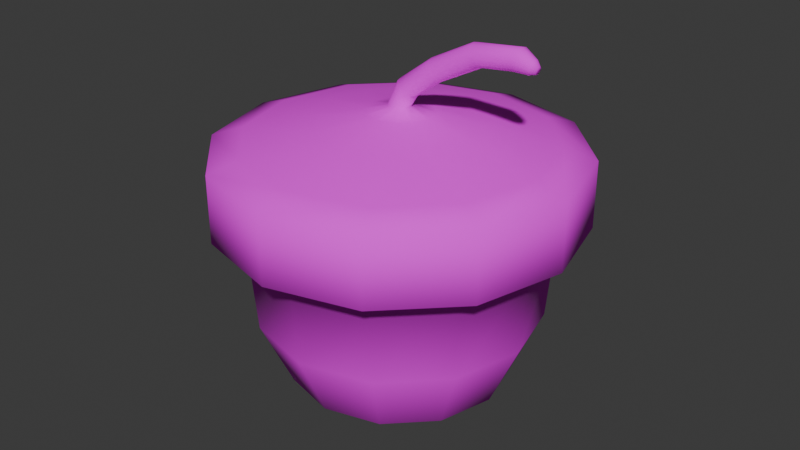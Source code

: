 # Source: nut.blend  (saved by Blender 4.1.24; exported with 4.5.12 LTS)
import bpy
from mathutils import Matrix  # noqa: F401  (used for matrix-valued properties, if any)

bpy.ops.wm.read_factory_settings(use_empty=True)
scene = bpy.context.scene
scene.name = 'Scene'

# ---- collections
col_collection = bpy.data.collections.new('Collection'); scene.collection.children.link(col_collection)

# ---- images (referenced by path relative to the original .blend; pixels are not part of the script)
import os
ASSET_DIR = os.environ.get("B2B_ASSET_DIR", "")  # directory of the original .blend (textures are referenced by path, not embedded)
HERE = os.path.dirname(os.path.abspath(__file__))  # packed textures are extracted next to this script under _unpacked/

def load_image(name, relpath, width, height, colorspace="sRGB"):
    """Load a texture the original file referenced (path relative to the .blend, or extracted next to this script)."""
    p = next((c for c in (os.path.join(HERE, relpath), os.path.join(ASSET_DIR, relpath)) if relpath and os.path.exists(c)), "")
    if p:
        img = bpy.data.images.load(p, check_existing=True)
        img.name = name
    else:  # same state as the original file: an image datablock whose file is absent (Cycles renders it pink)
        img = bpy.data.images.new(name, width, height)
        img.source = "FILE"
        img.filepath = "//" + (relpath or name)
    img.colorspace_settings.name = colorspace
    return img
img_nut_png = load_image('Nut.png', 'Nut.png', 1024, 1024, 'sRGB')

# ---- materials (node trees are filled in below, after node groups)
mat_material = bpy.data.materials.new('Material')
mat_material.alpha_threshold = 0.0
mat_material.use_transparent_shadow = False
mat_material.roughness = 0.5
mat_material.line_color = (0.0, 0.0, 0.0, 1.0)

# ---- material node trees
mat_material.use_nodes = True; mat_material.node_tree.nodes.clear()
_N = mat_material.node_tree.nodes; _L = mat_material.node_tree.links
n0 = _N.new('ShaderNodeOutputMaterial'); n0.name = 'Material Output'; n0.location = (300, 300)
n1 = _N.new('ShaderNodeBsdfPrincipled'); n1.name = 'Principled BSDF'; n1.location = (10, 300)
n1.inputs[2].default_value = 1.0
n1.inputs[3].default_value = 1.45
n2 = _N.new('ShaderNodeTexImage'); n2.name = 'Image Texture'; n2.location = (-309, 272)
n2.image = img_nut_png
n2.interpolation = 'Closest'
_L.new(n1.outputs[0], n0.inputs[0])
_L.new(n2.outputs[0], n1.inputs[0])
n0.is_active_output = True

# ---- world
world_world = bpy.data.worlds.new('World'); scene.world = world_world
world_world.use_nodes = True; world_world.node_tree.nodes.clear()
_N = world_world.node_tree.nodes; _L = world_world.node_tree.links
n0 = _N.new('ShaderNodeOutputWorld'); n0.name = 'World Output'; n0.location = (300, 300)
n1 = _N.new('ShaderNodeBackground'); n1.name = 'Background'; n1.location = (10, 300)
n1.inputs[0].default_value = (0.05088, 0.05088, 0.05088, 1.0)
_L.new(n1.outputs[0], n0.inputs[0])
n0.is_active_output = True
world_world.color = (0.05088, 0.05088, 0.05088)
world_world.use_sun_shadow = False
world_world.sun_shadow_jitter_overblur = 0.0

# ---- meshes
me_cube = bpy.data.meshes.new('Cube')
me_cube.from_pydata([(0.4131, 0.7155, -0.245), (0.0, 0.8262, -0.245), (0.0, 1.0, -0.1865), (0.0, 1.0, 0.1865), (0.5, 0.866, -0.1865), (0.5, 0.866, 0.1865), (0.866, 0.5, -0.1865), (0.866, 0.5, 0.1865), (1.0, 0.0, -0.1865), (1.0, 0.0, 0.1865), (0.866, -0.5, -0.1865), (0.866, -0.5, 0.1865), (0.5, -0.866, -0.1865), (0.5, -0.866, 0.1865), (0.0, -1.0, -0.1865), (0.0, -1.0, 0.1865), (-0.5, -0.866, -0.1865), (-0.5, -0.866, 0.1865), (-0.866, -0.5, -0.1865), (-0.866, -0.5, 0.1865), (-1.0, 0.0, -0.1865), (-1.0, 0.0, 0.1865), (-0.866, 0.5, -0.1865), (-0.866, 0.5, 0.1865), (-0.5, 0.866, -0.1865), (-0.5, 0.866, 0.1865), (0.4131, 0.7155, 0.245), (0.0, 0.8262, 0.245), (0.7155, 0.4131, -0.245), (0.7155, 0.4131, 0.245), (0.8262, -8.632e-10, -0.245), (0.8262, -8.632e-10, 0.245), (0.7155, -0.4131, -0.245), (0.7155, -0.4131, 0.245), (0.4131, -0.7155, -0.245), (0.4131, -0.7155, 0.245), (0.0, -0.8262, -0.245), (0.0, -0.8262, 0.245), (-0.4131, -0.7155, -0.245), (-0.4131, -0.7155, 0.245), (-0.7155, -0.4131, -0.245), (-0.7155, -0.4131, 0.245), (-0.8262, -8.632e-10, -0.245), (-0.8262, -8.632e-10, 0.245), (-0.7155, 0.4131, -0.245), (-0.7155, 0.4131, 0.245), (-0.4131, 0.7155, -0.245), (-0.4131, 0.7155, 0.245), (0.0, 0.4851, 0.3327), (-0.2426, 0.4201, 0.3327), (0.0, -0.4851, 0.3327), (0.2426, -0.4201, 0.3327), (-0.4201, 0.2426, 0.3327), (0.4201, -0.2426, 0.3327), (-0.4851, -5.068e-10, 0.3327), (0.4851, -5.068e-10, 0.3327), (-0.4201, -0.2426, 0.3327), (0.4201, 0.2426, 0.3327), (-0.2426, -0.4201, 0.3327), (0.2426, 0.4201, 0.3327), (0.0, 0.1873, 0.389), (-0.09363, 0.1622, 0.389), (0.0, -0.1873, 0.389), (0.09363, -0.1622, 0.389), (-0.1622, 0.09363, 0.389), (0.1622, -0.09363, 0.389), (-0.1873, -1.72e-09, 0.389), (0.1873, -1.72e-09, 0.389), (-0.1622, -0.09363, 0.389), (0.1622, 0.09363, 0.389), (-0.09363, -0.1622, 0.389), (0.09363, 0.1622, 0.389), (0.0, 0.06313, 0.4206), (-0.03156, 0.05467, 0.4206), (0.0, -0.06313, 0.4206), (0.03156, -0.05467, 0.4206), (-0.05467, 0.03156, 0.4206), (0.05467, -0.03156, 0.4206), (-0.06313, -5.8e-10, 0.4206), (0.06313, -5.8e-10, 0.4206), (-0.05467, -0.03156, 0.4206), (0.05467, 0.03156, 0.4206), (-0.03156, -0.05467, 0.4206), (0.03156, 0.05467, 0.4206), (0.05381, 0.06313, 0.525), (0.02882, 0.05467, 0.5443), (0.05381, -0.06313, 0.525), (0.07879, -0.05467, 0.5058), (0.01052, 0.03156, 0.5584), (0.09709, -0.03156, 0.4917), (0.003827, 2.744e-09, 0.5636), (0.1038, 1.311e-08, 0.4865), (0.01052, -0.03156, 0.5584), (0.09709, 0.03156, 0.4917), (0.02882, -0.05467, 0.5443), (0.07879, 0.05467, 0.5058), (0.2269, 0.06313, 0.6523), (0.2123, 0.05467, 0.6803), (0.2269, -0.06313, 0.6523), (0.2414, -0.05467, 0.6242), (0.2017, 0.03156, 0.7008), (0.252, -0.03156, 0.6037), (0.1978, 1.424e-08, 0.7083), (0.2559, 2.929e-08, 0.5962), (0.2017, -0.03156, 0.7008), (0.252, 0.03156, 0.6037), (0.2123, -0.05467, 0.6803), (0.2414, 0.05467, 0.6242), (0.4714, 0.06313, 0.7791), (0.4568, 0.05467, 0.8071), (0.4714, -0.06313, 0.7791), (0.4859, -0.05467, 0.7511), (0.4462, 0.03156, 0.8276), (0.4965, -0.03156, 0.7306), (0.4423, 6.252e-08, 0.8351), (0.5004, 7.758e-08, 0.7231), (0.4462, -0.03156, 0.8276), (0.4965, 0.03156, 0.7306), (0.4568, -0.05467, 0.8071), (0.4859, 0.05467, 0.7511), (0.6954, 0.06313, 0.8059), (0.7042, 0.05467, 0.8362), (0.6954, -0.06313, 0.8059), (0.6866, -0.05467, 0.7756), (0.7107, 0.03156, 0.8584), (0.6802, -0.03156, 0.7534), (0.713, 7.083e-08, 0.8665), (0.6778, 8.712e-08, 0.7452), (0.7107, -0.03156, 0.8584), (0.6802, 0.03156, 0.7534), (0.7042, -0.05467, 0.8362), (0.6866, 0.05467, 0.7756), (0.7726, 0.04015, 0.7835), (0.7782, 0.03477, 0.8027), (0.7726, -0.04015, 0.7835), (0.7671, -0.03477, 0.7642), (0.7823, 0.02007, 0.8168), (0.763, -0.02007, 0.7501), (0.7838, 6.672e-08, 0.822), (0.7615, 7.708e-08, 0.7449), (0.7823, -0.02007, 0.8168), (0.763, 0.02007, 0.7501), (0.7782, -0.03477, 0.8027), (0.7671, 0.03477, 0.7642), (0.7997, 0.02068, 0.7737), (0.8026, 0.01791, 0.7837), (0.7997, -0.02068, 0.7737), (0.7969, -0.01791, 0.7638), (0.8047, 0.01034, 0.7909), (0.7948, -0.01034, 0.7566), (0.8055, 6.177e-08, 0.7936), (0.794, 6.711e-08, 0.7539), (0.8047, -0.01034, 0.7909), (0.7948, 0.01034, 0.7566), (0.8026, -0.01791, 0.7837), (0.7969, 0.01791, 0.7638), (-0.3925, 0.6799, -0.7255), (0.0, 0.7851, -0.7255), (0.3925, -0.6799, -0.7255), (0.0, -0.7851, -0.7255), (-0.6799, 0.3925, -0.7255), (0.6799, -0.3925, -0.7255), (-0.7851, -8.202e-10, -0.7255), (0.7851, -8.202e-10, -0.7255), (-0.6799, -0.3925, -0.7255), (0.6799, 0.3925, -0.7255), (-0.3925, -0.6799, -0.7255), (0.3925, 0.6799, -0.7255), (-0.3076, 0.5328, -1.097), (7.047e-09, 0.6153, -1.097), (0.3076, -0.5328, -1.097), (7.047e-09, -0.6153, -1.097), (-0.5328, 0.3076, -1.097), (0.5328, -0.3076, -1.097), (-0.6153, 2.311e-09, -1.097), (0.6153, 2.311e-09, -1.097), (-0.5328, -0.3076, -1.097), (0.5328, 0.3076, -1.097), (-0.3076, -0.5328, -1.097), (0.3076, 0.5328, -1.097), (-0.09917, 0.1718, -1.316), (1.026e-08, 0.1983, -1.316), (0.09917, -0.1718, -1.316), (1.026e-08, -0.1983, -1.316), (-0.1718, 0.09917, -1.316), (0.1718, -0.09917, -1.316), (-0.1983, 7.451e-10, -1.316), (0.1983, 7.451e-10, -1.316), (-0.1718, -0.09917, -1.316), (0.1718, 0.09917, -1.316), (-0.09917, -0.1718, -1.316), (0.09917, 0.1718, -1.316), (-0.02176, 0.03769, -1.36), (5.16e-09, 0.04352, -1.36), (0.02176, -0.03769, -1.36), (5.16e-09, -0.04352, -1.36), (-0.03769, 0.02176, -1.36), (0.03769, -0.02176, -1.36), (-0.04352, 1.635e-10, -1.36), (0.04352, 1.635e-10, -1.36), (-0.03769, -0.02176, -1.36), (0.03769, 0.02176, -1.36), (-0.02176, -0.03769, -1.36), (0.02176, 0.03769, -1.36), (-0.00793, 0.01373, -1.382), (3.262e-09, 0.01586, -1.382), (0.00793, -0.01373, -1.382), (3.262e-09, -0.01586, -1.382), (-0.01373, 0.00793, -1.382), (0.01373, -0.00793, -1.382), (-0.01586, 5.957e-11, -1.382), (0.01586, 5.957e-11, -1.382), (-0.01373, -0.00793, -1.382), (0.01373, 0.00793, -1.382), (-0.00793, -0.01373, -1.382), (0.00793, 0.01373, -1.382)], [], [(7, 5, 26, 29), (12, 14, 36, 34), (2, 3, 5, 4), (13, 11, 33, 35), (6, 8, 30, 28), (4, 5, 7, 6), (2, 4, 0, 1), (23, 21, 43, 45), (6, 7, 9, 8), (16, 18, 40, 38), (17, 15, 37, 39), (8, 9, 11, 10), (10, 12, 34, 32), (11, 9, 31, 33), (10, 11, 13, 12), (4, 6, 28, 0), (24, 2, 1, 46), (12, 13, 15, 14), (21, 19, 41, 43), (5, 3, 27, 26), (14, 15, 17, 16), (15, 13, 35, 37), (20, 22, 44, 42), (16, 17, 19, 18), (9, 7, 29, 31), (14, 16, 38, 36), (18, 19, 21, 20), (3, 25, 47, 27), (1, 0, 167, 157), (20, 21, 23, 22), (8, 10, 32, 30), (27, 47, 49, 48), (22, 23, 25, 24), (22, 24, 46, 44), (18, 20, 42, 40), (24, 25, 3, 2), (25, 23, 45, 47), (19, 17, 39, 41), (50, 51, 63, 62), (39, 37, 50, 58), (41, 39, 58, 56), (43, 41, 56, 54), (45, 43, 54, 52), (47, 45, 52, 49), (26, 27, 48, 59), (29, 26, 59, 57), (31, 29, 57, 55), (33, 31, 55, 53), (37, 35, 51, 50), (35, 33, 53, 51), (71, 60, 72, 83), (56, 58, 70, 68), (53, 55, 67, 65), (49, 52, 64, 61), (57, 59, 71, 69), (54, 56, 68, 66), (51, 53, 65, 63), (58, 50, 62, 70), (48, 49, 61, 60), (55, 57, 69, 67), (52, 54, 66, 64), (59, 48, 60, 71), (76, 78, 90, 88), (62, 63, 75, 74), (68, 70, 82, 80), (65, 67, 79, 77), (61, 64, 76, 73), (69, 71, 83, 81), (66, 68, 80, 78), (63, 65, 77, 75), (70, 62, 74, 82), (60, 61, 73, 72), (67, 69, 81, 79), (64, 66, 78, 76), (88, 90, 102, 100), (83, 72, 84, 95), (74, 75, 87, 86), (80, 82, 94, 92), (77, 79, 91, 89), (73, 76, 88, 85), (81, 83, 95, 93), (78, 80, 92, 90), (75, 77, 89, 87), (82, 74, 86, 94), (72, 73, 85, 84), (79, 81, 93, 91), (103, 105, 117, 115), (95, 84, 96, 107), (86, 87, 99, 98), (92, 94, 106, 104), (89, 91, 103, 101), (85, 88, 100, 97), (93, 95, 107, 105), (90, 92, 104, 102), (87, 89, 101, 99), (94, 86, 98, 106), (84, 85, 97, 96), (91, 93, 105, 103), (108, 109, 121, 120), (100, 102, 114, 112), (107, 96, 108, 119), (98, 99, 111, 110), (104, 106, 118, 116), (101, 103, 115, 113), (97, 100, 112, 109), (105, 107, 119, 117), (102, 104, 116, 114), (99, 101, 113, 111), (106, 98, 110, 118), (96, 97, 109, 108), (130, 122, 134, 142), (115, 117, 129, 127), (112, 114, 126, 124), (119, 108, 120, 131), (110, 111, 123, 122), (116, 118, 130, 128), (113, 115, 127, 125), (109, 112, 124, 121), (117, 119, 131, 129), (114, 116, 128, 126), (111, 113, 125, 123), (118, 110, 122, 130), (135, 137, 149, 147), (120, 121, 133, 132), (127, 129, 141, 139), (124, 126, 138, 136), (131, 120, 132, 143), (122, 123, 135, 134), (128, 130, 142, 140), (125, 127, 139, 137), (121, 124, 136, 133), (129, 131, 143, 141), (126, 128, 140, 138), (123, 125, 137, 135), (155, 144, 145, 148, 150, 152, 154, 146, 147, 149, 151, 153), (142, 134, 146, 154), (132, 133, 145, 144), (139, 141, 153, 151), (136, 138, 150, 148), (143, 132, 144, 155), (134, 135, 147, 146), (140, 142, 154, 152), (137, 139, 151, 149), (133, 136, 148, 145), (141, 143, 155, 153), (138, 140, 152, 150), (164, 162, 174, 176), (34, 36, 159, 158), (0, 28, 165, 167), (28, 30, 163, 165), (46, 1, 157, 156), (30, 32, 161, 163), (32, 34, 158, 161), (36, 38, 166, 159), (38, 40, 164, 166), (40, 42, 162, 164), (42, 44, 160, 162), (44, 46, 156, 160), (177, 175, 187, 189), (161, 158, 170, 173), (159, 166, 178, 171), (156, 157, 169, 168), (165, 163, 175, 177), (162, 160, 172, 174), (157, 167, 179, 169), (158, 159, 171, 170), (166, 164, 176, 178), (163, 161, 173, 175), (160, 156, 168, 172), (167, 165, 177, 179), (180, 181, 193, 192), (174, 172, 184, 186), (169, 179, 191, 181), (170, 171, 183, 182), (178, 176, 188, 190), (175, 173, 185, 187), (172, 168, 180, 184), (179, 177, 189, 191), (176, 174, 186, 188), (173, 170, 182, 185), (171, 178, 190, 183), (168, 169, 181, 180), (195, 202, 214, 207), (189, 187, 199, 201), (186, 184, 196, 198), (181, 191, 203, 193), (182, 183, 195, 194), (190, 188, 200, 202), (187, 185, 197, 199), (184, 180, 192, 196), (191, 189, 201, 203), (188, 186, 198, 200), (185, 182, 194, 197), (183, 190, 202, 195), (205, 215, 213, 211, 209, 206, 207, 214, 212, 210, 208, 204), (192, 193, 205, 204), (201, 199, 211, 213), (198, 196, 208, 210), (193, 203, 215, 205), (194, 195, 207, 206), (202, 200, 212, 214), (199, 197, 209, 211), (196, 192, 204, 208), (203, 201, 213, 215), (200, 198, 210, 212), (197, 194, 206, 209)])
me_cube.polygons.foreach_set('use_smooth', [True] * 206)
_uv = me_cube.uv_layers.new(name='UVMap')
_uv.uv.foreach_set('vector', [0.2962, 0.8791, 0.2122, 0.8644, 0.2209, 0.8395, 0.2894, 0.8516, 0.4716, 0.6829, 0.4208, 0.5816, 0.4507, 0.5544, 0.5112, 0.6739, 0.09708, 0.8564, 0.1456, 0.8154, 0.2122, 0.8644, 0.1889, 0.924, 0.4096, 0.6962, 0.411, 0.781, 0.385, 0.7699, 0.3839, 0.7006, 0.304, 0.9425, 0.417, 0.9042, 0.4414, 0.9326, 0.3104, 0.9829, 0.1889, 0.924, 0.2122, 0.8644, 0.2962, 0.8791, 0.304, 0.9425, 0.09708, 0.8564, 0.1889, 0.924, 0.1752, 0.9623, 0.06724, 0.8836, 0.107, 0.657, 0.1336, 0.5721, 0.1624, 0.6057, 0.133, 0.6681, 0.304, 0.9425, 0.2962, 0.8791, 0.3843, 0.866, 0.417, 0.9042, 0.329, 0.5141, 0.2139, 0.4955, 0.2075, 0.4552, 0.3427, 0.4757, 0.3057, 0.5736, 0.3724, 0.6226, 0.3525, 0.6395, 0.2971, 0.5985, 0.417, 0.9042, 0.3843, 0.866, 0.411, 0.781, 0.4723, 0.7986, 0.4723, 0.7986, 0.4716, 0.6829, 0.5112, 0.6739, 0.5112, 0.811, 0.411, 0.781, 0.3843, 0.866, 0.3555, 0.8323, 0.385, 0.7699, 0.4723, 0.7986, 0.411, 0.781, 0.4096, 0.6962, 0.4716, 0.6829, 0.1889, 0.924, 0.304, 0.9425, 0.3104, 0.9829, 0.1752, 0.9623, 0.04631, 0.7552, 0.09708, 0.8564, 0.06724, 0.8836, 0.006729, 0.7641, 0.4716, 0.6829, 0.4096, 0.6962, 0.3724, 0.6226, 0.4208, 0.5816, 0.1336, 0.5721, 0.2217, 0.5589, 0.2285, 0.5864, 0.1624, 0.6057, 0.2122, 0.8644, 0.1456, 0.8154, 0.1654, 0.7986, 0.2209, 0.8395, 0.4208, 0.5816, 0.3724, 0.6226, 0.3057, 0.5736, 0.329, 0.5141, 0.3724, 0.6226, 0.4096, 0.6962, 0.3839, 0.7006, 0.3525, 0.6395, 0.1009, 0.5338, 0.04563, 0.6395, 0.006728, 0.627, 0.07655, 0.5054, 0.329, 0.5141, 0.3057, 0.5736, 0.2217, 0.5589, 0.2139, 0.4955, 0.3843, 0.866, 0.2962, 0.8791, 0.2894, 0.8516, 0.3555, 0.8323, 0.4208, 0.5816, 0.329, 0.5141, 0.3427, 0.4757, 0.4507, 0.5544, 0.2139, 0.4955, 0.2217, 0.5589, 0.1336, 0.5721, 0.1009, 0.5338, 0.1456, 0.8154, 0.1083, 0.7418, 0.134, 0.7374, 0.1654, 0.7986, 0.8774, 0.08344, 0.9325, 0.179, 0.8363, 0.2061, 0.8079, 0.1552, 0.1009, 0.5338, 0.1336, 0.5721, 0.107, 0.657, 0.04563, 0.6395, 0.417, 0.9042, 0.4723, 0.7986, 0.5112, 0.811, 0.4414, 0.9326, 0.1654, 0.7986, 0.134, 0.7374, 0.1861, 0.7282, 0.2047, 0.7652, 0.04563, 0.6395, 0.107, 0.657, 0.1083, 0.7418, 0.04631, 0.7552, 0.04563, 0.6395, 0.04631, 0.7552, 0.006729, 0.7641, 0.006728, 0.627, 0.2139, 0.4955, 0.1009, 0.5338, 0.07655, 0.5054, 0.2075, 0.4552, 0.04631, 0.7552, 0.1083, 0.7418, 0.1456, 0.8154, 0.09708, 0.8564, 0.1083, 0.7418, 0.107, 0.657, 0.133, 0.6681, 0.134, 0.7374, 0.2217, 0.5589, 0.3057, 0.5736, 0.2971, 0.5985, 0.2285, 0.5864, 0.3132, 0.6729, 0.3318, 0.7098, 0.2863, 0.7167, 0.2785, 0.7025, 0.2971, 0.5985, 0.3525, 0.6395, 0.3132, 0.6729, 0.2796, 0.6487, 0.2285, 0.5864, 0.2971, 0.5985, 0.2796, 0.6487, 0.2399, 0.6422, 0.1624, 0.6057, 0.2285, 0.5864, 0.2399, 0.6422, 0.2043, 0.6559, 0.133, 0.6681, 0.1624, 0.6057, 0.2043, 0.6559, 0.186, 0.6874, 0.134, 0.7374, 0.133, 0.6681, 0.186, 0.6874, 0.1861, 0.7282, 0.2209, 0.8395, 0.1654, 0.7986, 0.2047, 0.7652, 0.2383, 0.7893, 0.2894, 0.8516, 0.2209, 0.8395, 0.2383, 0.7893, 0.278, 0.7958, 0.3555, 0.8323, 0.2894, 0.8516, 0.278, 0.7958, 0.3136, 0.7821, 0.385, 0.7699, 0.3555, 0.8323, 0.3136, 0.7821, 0.3319, 0.7506, 0.3525, 0.6395, 0.3839, 0.7006, 0.3318, 0.7098, 0.3132, 0.6729, 0.3839, 0.7006, 0.385, 0.7699, 0.3319, 0.7506, 0.3318, 0.7098, 0.252, 0.7455, 0.2394, 0.7355, 0.2541, 0.7231, 0.258, 0.7266, 0.2399, 0.6422, 0.2796, 0.6487, 0.2659, 0.6925, 0.2506, 0.6898, 0.3319, 0.7506, 0.3136, 0.7821, 0.2802, 0.7433, 0.2869, 0.7312, 0.1861, 0.7282, 0.186, 0.6874, 0.2311, 0.7068, 0.2317, 0.7213, 0.278, 0.7958, 0.2383, 0.7893, 0.252, 0.7455, 0.2672, 0.7482, 0.2043, 0.6559, 0.2399, 0.6422, 0.2506, 0.6898, 0.2377, 0.6947, 0.3318, 0.7098, 0.3319, 0.7506, 0.2869, 0.7312, 0.2863, 0.7167, 0.2796, 0.6487, 0.3132, 0.6729, 0.2785, 0.7025, 0.2659, 0.6925, 0.2047, 0.7652, 0.1861, 0.7282, 0.2317, 0.7213, 0.2394, 0.7355, 0.3136, 0.7821, 0.278, 0.7958, 0.2672, 0.7482, 0.2802, 0.7433, 0.186, 0.6874, 0.2043, 0.6559, 0.2377, 0.6947, 0.2311, 0.7068, 0.2383, 0.7893, 0.2047, 0.7652, 0.2394, 0.7355, 0.252, 0.7455, 0.2505, 0.7142, 0.2518, 0.7109, 0.2604, 0.7206, 0.2601, 0.7209, 0.2785, 0.7025, 0.2863, 0.7167, 0.2668, 0.7192, 0.2639, 0.715, 0.2506, 0.6898, 0.2659, 0.6925, 0.2599, 0.7116, 0.2554, 0.7102, 0.2869, 0.7312, 0.2802, 0.7433, 0.266, 0.727, 0.2675, 0.7237, 0.2317, 0.7213, 0.2311, 0.7068, 0.2505, 0.7142, 0.2513, 0.7188, 0.2672, 0.7482, 0.252, 0.7455, 0.258, 0.7266, 0.2624, 0.7279, 0.2377, 0.6947, 0.2506, 0.6898, 0.2554, 0.7102, 0.2518, 0.7109, 0.2863, 0.7167, 0.2869, 0.7312, 0.2675, 0.7237, 0.2668, 0.7192, 0.2659, 0.6925, 0.2785, 0.7025, 0.2639, 0.715, 0.2599, 0.7116, 0.2394, 0.7355, 0.2317, 0.7213, 0.2513, 0.7188, 0.2541, 0.7231, 0.2802, 0.7433, 0.2672, 0.7482, 0.2624, 0.7279, 0.266, 0.727, 0.2311, 0.7068, 0.2377, 0.6947, 0.2518, 0.7109, 0.2505, 0.7142, 0.2601, 0.7209, 0.2604, 0.7206, 0.2616, 0.722, 0.2616, 0.722, 0.258, 0.7266, 0.2541, 0.7231, 0.2605, 0.7222, 0.2611, 0.7229, 0.2639, 0.715, 0.2668, 0.7192, 0.2627, 0.7217, 0.2621, 0.721, 0.2554, 0.7102, 0.2599, 0.7116, 0.2614, 0.7205, 0.2608, 0.7204, 0.2675, 0.7237, 0.266, 0.727, 0.2627, 0.7231, 0.2629, 0.7225, 0.2513, 0.7188, 0.2505, 0.7142, 0.2601, 0.7209, 0.2602, 0.7215, 0.2624, 0.7279, 0.258, 0.7266, 0.2611, 0.7229, 0.2619, 0.7233, 0.2518, 0.7109, 0.2554, 0.7102, 0.2608, 0.7204, 0.2604, 0.7206, 0.2668, 0.7192, 0.2675, 0.7237, 0.2629, 0.7225, 0.2627, 0.7217, 0.2599, 0.7116, 0.2639, 0.715, 0.2621, 0.721, 0.2614, 0.7205, 0.2541, 0.7231, 0.2513, 0.7188, 0.2602, 0.7215, 0.2605, 0.7222, 0.266, 0.727, 0.2624, 0.7279, 0.2619, 0.7233, 0.2627, 0.7231, 0.2618, 0.7222, 0.2617, 0.7222, 0.2617, 0.7221, 0.2617, 0.7221, 0.2611, 0.7229, 0.2605, 0.7222, 0.2616, 0.7221, 0.2617, 0.7221, 0.2621, 0.721, 0.2627, 0.7217, 0.2618, 0.7221, 0.2618, 0.722, 0.2608, 0.7204, 0.2614, 0.7205, 0.2617, 0.722, 0.2617, 0.722, 0.2629, 0.7225, 0.2627, 0.7231, 0.2618, 0.7222, 0.2618, 0.7221, 0.2602, 0.7215, 0.2601, 0.7209, 0.2616, 0.722, 0.2616, 0.7221, 0.2619, 0.7233, 0.2611, 0.7229, 0.2617, 0.7221, 0.2617, 0.7222, 0.2604, 0.7206, 0.2608, 0.7204, 0.2617, 0.722, 0.2616, 0.722, 0.2627, 0.7217, 0.2629, 0.7225, 0.2618, 0.7221, 0.2618, 0.7221, 0.2614, 0.7205, 0.2621, 0.721, 0.2618, 0.722, 0.2617, 0.722, 0.2605, 0.7222, 0.2602, 0.7215, 0.2616, 0.7221, 0.2616, 0.7221, 0.2627, 0.7231, 0.2619, 0.7233, 0.2617, 0.7222, 0.2618, 0.7222, 0.2617, 0.7221, 0.2617, 0.7221, 0.2617, 0.7221, 0.2617, 0.7221, 0.2616, 0.722, 0.2616, 0.722, 0.2617, 0.7221, 0.2617, 0.7221, 0.2617, 0.7221, 0.2616, 0.7221, 0.2617, 0.7221, 0.2617, 0.7221, 0.2618, 0.722, 0.2618, 0.7221, 0.2617, 0.7221, 0.2617, 0.7221, 0.2617, 0.722, 0.2617, 0.722, 0.2617, 0.7221, 0.2617, 0.7221, 0.2618, 0.7221, 0.2618, 0.7222, 0.2617, 0.7221, 0.2617, 0.7221, 0.2616, 0.7221, 0.2616, 0.722, 0.2617, 0.7221, 0.2617, 0.7221, 0.2617, 0.7222, 0.2617, 0.7221, 0.2617, 0.7221, 0.2617, 0.7221, 0.2616, 0.722, 0.2617, 0.722, 0.2617, 0.7221, 0.2617, 0.7221, 0.2618, 0.7221, 0.2618, 0.7221, 0.2617, 0.7221, 0.2617, 0.7221, 0.2617, 0.722, 0.2618, 0.722, 0.2617, 0.7221, 0.2617, 0.7221, 0.2616, 0.7221, 0.2616, 0.7221, 0.2617, 0.7221, 0.2617, 0.7221, 0.2617, 0.7221, 0.2617, 0.7221, 0.2617, 0.7221, 0.2617, 0.7221, 0.2617, 0.7221, 0.2617, 0.7221, 0.2617, 0.7221, 0.2617, 0.7221, 0.2617, 0.7221, 0.2617, 0.7221, 0.2617, 0.7221, 0.2617, 0.7221, 0.2617, 0.7221, 0.2617, 0.7221, 0.2617, 0.7221, 0.2617, 0.7221, 0.2617, 0.7221, 0.2617, 0.7221, 0.2617, 0.7221, 0.2617, 0.7221, 0.2617, 0.7221, 0.2617, 0.7221, 0.2617, 0.7221, 0.2617, 0.7221, 0.2617, 0.7221, 0.2617, 0.7221, 0.2617, 0.7221, 0.2617, 0.7221, 0.2617, 0.7221, 0.2617, 0.7221, 0.2617, 0.7221, 0.2617, 0.7221, 0.2617, 0.7221, 0.2617, 0.7221, 0.2617, 0.7221, 0.2617, 0.7221, 0.2617, 0.7221, 0.2617, 0.7221, 0.2617, 0.7221, 0.2617, 0.7221, 0.2617, 0.7221, 0.2617, 0.7221, 0.2617, 0.7221, 0.2617, 0.7221, 0.2617, 0.7221, 0.2617, 0.7221, 0.2617, 0.7221, 0.2617, 0.7221, 0.2617, 0.7221, 0.2617, 0.7221, 0.2617, 0.7221, 0.2617, 0.7221, 0.2617, 0.7221, 0.2617, 0.7221, 0.2617, 0.7221, 0.2617, 0.7221, 0.2617, 0.7221, 0.2617, 0.7221, 0.2617, 0.7221, 0.2617, 0.7221, 0.2617, 0.7221, 0.2617, 0.7221, 0.2617, 0.7221, 0.2617, 0.7221, 0.2617, 0.7221, 0.2617, 0.7221, 0.2617, 0.7221, 0.2617, 0.7221, 0.2617, 0.7221, 0.2617, 0.7221, 0.2617, 0.7221, 0.2617, 0.7221, 0.2617, 0.7221, 0.2617, 0.7221, 0.2617, 0.7221, 0.2617, 0.7221, 0.2617, 0.7221, 0.2617, 0.7221, 0.2617, 0.7221, 0.2617, 0.7221, 0.2617, 0.7221, 0.2617, 0.7221, 0.2617, 0.7221, 0.2617, 0.7221, 0.2617, 0.7221, 0.2617, 0.7221, 0.2617, 0.7221, 0.2617, 0.7221, 0.2617, 0.7221, 0.2617, 0.7221, 0.2617, 0.7221, 0.2617, 0.7221, 0.2617, 0.7221, 0.2617, 0.7221, 0.2617, 0.7221, 0.2617, 0.7221, 0.2617, 0.7221, 0.2617, 0.7221, 0.2617, 0.7221, 0.2617, 0.7221, 0.2617, 0.7221, 0.2617, 0.7221, 0.2617, 0.7221, 0.2617, 0.7221, 0.2617, 0.7221, 0.2617, 0.7221, 0.2617, 0.7221, 0.2617, 0.7221, 0.2617, 0.7221, 0.2617, 0.7221, 0.2617, 0.7221, 0.2617, 0.7221, 0.2617, 0.7221, 0.2617, 0.7221, 0.2617, 0.7221, 0.2617, 0.7221, 0.2617, 0.7221, 0.2617, 0.7221, 0.2617, 0.7221, 0.2617, 0.7221, 0.2617, 0.7221, 0.2617, 0.7221, 0.2617, 0.7221, 0.2617, 0.7221, 0.2617, 0.7221, 0.2617, 0.7221, 0.2617, 0.7221, 0.2617, 0.7221, 0.2617, 0.7221, 0.2617, 0.7221, 0.2617, 0.7221, 0.2617, 0.7221, 0.2617, 0.7221, 0.2617, 0.7221, 0.2617, 0.7221, 0.2617, 0.7221, 0.2617, 0.7221, 0.2617, 0.7221, 0.2617, 0.7221, 0.2617, 0.7221, 0.2617, 0.7221, 0.2617, 0.7221, 0.2617, 0.7221, 0.2617, 0.7221, 0.2617, 0.7221, 0.2617, 0.7221, 0.2617, 0.7221, 0.2617, 0.7221, 0.2617, 0.7221, 0.2617, 0.7221, 0.2617, 0.7221, 0.2617, 0.7221, 0.6167, 0.2029, 0.647, 0.1523, 0.6817, 0.1875, 0.6662, 0.2164, 0.6705, 0.4405, 0.5749, 0.3849, 0.6444, 0.3133, 0.6949, 0.3437, 0.9325, 0.179, 0.9324, 0.2899, 0.8356, 0.2656, 0.8363, 0.2061, 0.9324, 0.2899, 0.8769, 0.3856, 0.8052, 0.3162, 0.8356, 0.2656, 0.7816, 0.02785, 0.8774, 0.08344, 0.8079, 0.1552, 0.7572, 0.1247, 0.8769, 0.3856, 0.7814, 0.4406, 0.7543, 0.3445, 0.8052, 0.3162, 0.7814, 0.4406, 0.6705, 0.4405, 0.6949, 0.3437, 0.7543, 0.3445, 0.5749, 0.3849, 0.5199, 0.2895, 0.6159, 0.2623, 0.6444, 0.3133, 0.5199, 0.2895, 0.5199, 0.1786, 0.6167, 0.2029, 0.6159, 0.2623, 0.5199, 0.1786, 0.5753, 0.08297, 0.647, 0.1523, 0.6167, 0.2029, 0.5753, 0.08297, 0.6707, 0.02786, 0.6978, 0.1239, 0.647, 0.1523, 0.6707, 0.02786, 0.7816, 0.02785, 0.7572, 0.1247, 0.6978, 0.1239, 0.786, 0.252, 0.7706, 0.281, 0.7391, 0.2482, 0.7441, 0.2398, 0.7543, 0.3445, 0.6949, 0.3437, 0.7086, 0.2941, 0.741, 0.2959, 0.6444, 0.3133, 0.6159, 0.2623, 0.6647, 0.2489, 0.6796, 0.2786, 0.7572, 0.1247, 0.8079, 0.1552, 0.7725, 0.1899, 0.7436, 0.1742, 0.8356, 0.2656, 0.8052, 0.3162, 0.7706, 0.281, 0.786, 0.252, 0.647, 0.1523, 0.6978, 0.1239, 0.7112, 0.1725, 0.6817, 0.1875, 0.8079, 0.1552, 0.8363, 0.2061, 0.7877, 0.2195, 0.7725, 0.1899, 0.6949, 0.3437, 0.6444, 0.3133, 0.6796, 0.2786, 0.7086, 0.2941, 0.6159, 0.2623, 0.6167, 0.2029, 0.6662, 0.2164, 0.6647, 0.2489, 0.8052, 0.3162, 0.7543, 0.3445, 0.741, 0.2959, 0.7706, 0.281, 0.6978, 0.1239, 0.7572, 0.1247, 0.7436, 0.1742, 0.7112, 0.1725, 0.8363, 0.2061, 0.8356, 0.2656, 0.786, 0.252, 0.7877, 0.2195, 0.7317, 0.2164, 0.74, 0.2216, 0.7291, 0.2317, 0.7274, 0.2306, 0.6817, 0.1875, 0.7112, 0.1725, 0.722, 0.216, 0.7132, 0.2206, 0.7725, 0.1899, 0.7877, 0.2195, 0.7445, 0.2303, 0.74, 0.2216, 0.7086, 0.2941, 0.6796, 0.2786, 0.7126, 0.2474, 0.7209, 0.2523, 0.6647, 0.2489, 0.6662, 0.2164, 0.7082, 0.229, 0.708, 0.2388, 0.7706, 0.281, 0.741, 0.2959, 0.7305, 0.2527, 0.7391, 0.2482, 0.7112, 0.1725, 0.7436, 0.1742, 0.7317, 0.2164, 0.722, 0.216, 0.7877, 0.2195, 0.786, 0.252, 0.7441, 0.2398, 0.7445, 0.2303, 0.6662, 0.2164, 0.6817, 0.1875, 0.7132, 0.2206, 0.7082, 0.229, 0.741, 0.2959, 0.7086, 0.2941, 0.7209, 0.2523, 0.7305, 0.2527, 0.6796, 0.2786, 0.6647, 0.2489, 0.708, 0.2388, 0.7126, 0.2474, 0.7436, 0.1742, 0.7725, 0.1899, 0.74, 0.2216, 0.7317, 0.2164, 0.7233, 0.2372, 0.7223, 0.2353, 0.7251, 0.2347, 0.7254, 0.2352, 0.7441, 0.2398, 0.7391, 0.2482, 0.7289, 0.2373, 0.73, 0.2356, 0.7132, 0.2206, 0.722, 0.216, 0.7253, 0.2305, 0.7235, 0.2315, 0.74, 0.2216, 0.7445, 0.2303, 0.7301, 0.2335, 0.7291, 0.2317, 0.7209, 0.2523, 0.7126, 0.2474, 0.7233, 0.2372, 0.7251, 0.2383, 0.708, 0.2388, 0.7082, 0.229, 0.7224, 0.2333, 0.7223, 0.2353, 0.7391, 0.2482, 0.7305, 0.2527, 0.7271, 0.2383, 0.7289, 0.2373, 0.722, 0.216, 0.7317, 0.2164, 0.7274, 0.2306, 0.7253, 0.2305, 0.7445, 0.2303, 0.7441, 0.2398, 0.73, 0.2356, 0.7301, 0.2335, 0.7082, 0.229, 0.7132, 0.2206, 0.7235, 0.2315, 0.7224, 0.2333, 0.7305, 0.2527, 0.7209, 0.2523, 0.7251, 0.2383, 0.7271, 0.2383, 0.7126, 0.2474, 0.708, 0.2388, 0.7223, 0.2353, 0.7233, 0.2372, 0.7271, 0.2336, 0.7274, 0.2341, 0.7274, 0.2348, 0.727, 0.2353, 0.7265, 0.2356, 0.7259, 0.2356, 0.7254, 0.2352, 0.7251, 0.2347, 0.7251, 0.2341, 0.7254, 0.2336, 0.7259, 0.2333, 0.7266, 0.2333, 0.7274, 0.2306, 0.7291, 0.2317, 0.7271, 0.2336, 0.7266, 0.2333, 0.73, 0.2356, 0.7289, 0.2373, 0.727, 0.2353, 0.7274, 0.2348, 0.7235, 0.2315, 0.7253, 0.2305, 0.7259, 0.2333, 0.7254, 0.2336, 0.7291, 0.2317, 0.7301, 0.2335, 0.7274, 0.2341, 0.7271, 0.2336, 0.7251, 0.2383, 0.7233, 0.2372, 0.7254, 0.2352, 0.7259, 0.2356, 0.7223, 0.2353, 0.7224, 0.2333, 0.7251, 0.2341, 0.7251, 0.2347, 0.7289, 0.2373, 0.7271, 0.2383, 0.7265, 0.2356, 0.727, 0.2353, 0.7253, 0.2305, 0.7274, 0.2306, 0.7266, 0.2333, 0.7259, 0.2333, 0.7301, 0.2335, 0.73, 0.2356, 0.7274, 0.2348, 0.7274, 0.2341, 0.7224, 0.2333, 0.7235, 0.2315, 0.7254, 0.2336, 0.7251, 0.2341, 0.7271, 0.2383, 0.7251, 0.2383, 0.7259, 0.2356, 0.7265, 0.2356])
me_cube.materials.append(mat_material)
me_cube.use_mirror_vertex_groups = False
me_cube.update()

# ---- objects
ob_cube = bpy.data.objects.new('Cube', me_cube)

# ---- transforms, parenting, visibility, modifiers, constraints
ob_cube.location = (0.0, 0.0, 0.0)
ob_cube.lock_rotations_4d = False
ob_cube.empty_display_type = 'ARROWS'
ob_cube.lineart.crease_threshold = 0.0

# ---- collection membership
col_collection.objects.link(ob_cube)

# ---- scene / render settings (as saved in the file)
scene.frame_start = 1; scene.frame_end = 250; scene.frame_set(1)
scene.render.engine = 'BLENDER_EEVEE_NEXT'
scene.cycles.sampling_pattern = 'TABULATED_SOBOL'
scene.eevee.ray_tracing_options.trace_max_roughness = 0.0
bpy.context.view_layer.update()

# ---- added for rendering (the .blend has no active camera and no usable light): camera, sun
cam_auto = bpy.data.cameras.new('AutoCamera')
cam_auto.lens = 50.0
cam_auto.sensor_width = 36.0
cam_auto.clip_end = 1000.0
ob_auto_camera = bpy.data.objects.new('AutoCamera', cam_auto)
scene.collection.objects.link(ob_auto_camera)
ob_auto_camera.location = (3.34294, -4.01153, 2.41672)
ob_auto_camera.rotation_euler = (1.09748, -7.21219e-08, 0.694738)
scene.camera = ob_auto_camera
light_auto_sun = bpy.data.lights.new('AutoSun', 'SUN')
light_auto_sun.energy = 3.0
light_auto_sun.angle = 0.0523599
ob_auto_sun = bpy.data.objects.new('AutoSun', light_auto_sun)
scene.collection.objects.link(ob_auto_sun)
ob_auto_sun.rotation_euler = (0.872665, 0.174533, 0.523599)
bpy.context.view_layer.update()
